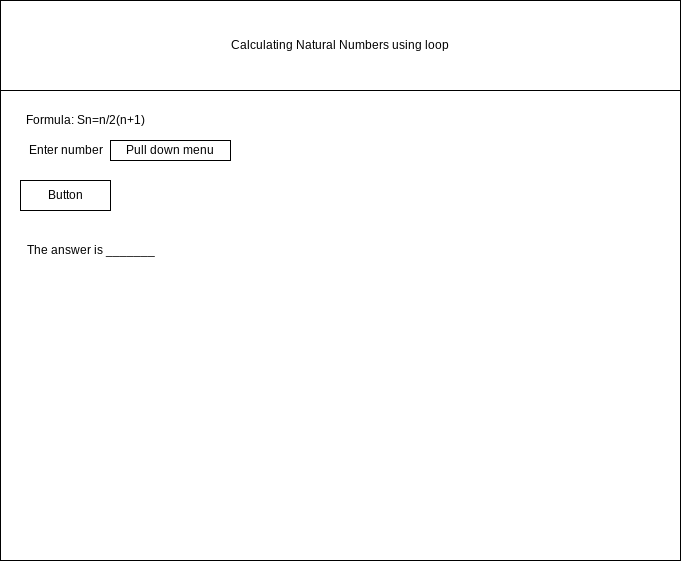

The diagram above was exported from draw.io. Its source (the exported page's mxGraphModel, read from the mxfile embedded in the PNG):
<mxGraphModel dx="1074" dy="741" grid="1" gridSize="10" guides="1" tooltips="1" connect="1" arrows="1" fold="1" page="1" pageScale="1" pageWidth="850" pageHeight="1100" math="0" shadow="0">
  <root>
    <mxCell id="0" />
    <mxCell id="1" parent="0" />
    <mxCell id="2" value="" style="rounded=0;whiteSpace=wrap;html=1;" vertex="1" parent="1">
      <mxGeometry x="80" y="80" width="680" height="560" as="geometry" />
    </mxCell>
    <mxCell id="3" value="Calculating Natural Numbers using loop" style="rounded=0;whiteSpace=wrap;html=1;" vertex="1" parent="1">
      <mxGeometry x="80" y="80" width="680" height="90" as="geometry" />
    </mxCell>
    <mxCell id="4" value="Formula: Sn=n/2(n+1)" style="text;html=1;align=center;verticalAlign=middle;resizable=0;points=[];autosize=1;strokeColor=none;fillColor=none;" vertex="1" parent="1">
      <mxGeometry x="100" y="190" width="130" height="20" as="geometry" />
    </mxCell>
    <mxCell id="5" value="Enter number" style="text;html=1;align=center;verticalAlign=middle;resizable=0;points=[];autosize=1;strokeColor=none;fillColor=none;" vertex="1" parent="1">
      <mxGeometry x="100" y="220" width="90" height="20" as="geometry" />
    </mxCell>
    <mxCell id="6" value="Pull down menu" style="rounded=0;whiteSpace=wrap;html=1;" vertex="1" parent="1">
      <mxGeometry x="190" y="220" width="120" height="20" as="geometry" />
    </mxCell>
    <mxCell id="7" value="Button" style="rounded=0;whiteSpace=wrap;html=1;" vertex="1" parent="1">
      <mxGeometry x="100" y="260" width="90" height="30" as="geometry" />
    </mxCell>
    <mxCell id="8" value="The answer is _______" style="text;html=1;align=center;verticalAlign=middle;resizable=0;points=[];autosize=1;strokeColor=none;fillColor=none;" vertex="1" parent="1">
      <mxGeometry x="100" y="320" width="140" height="20" as="geometry" />
    </mxCell>
  </root>
</mxGraphModel>